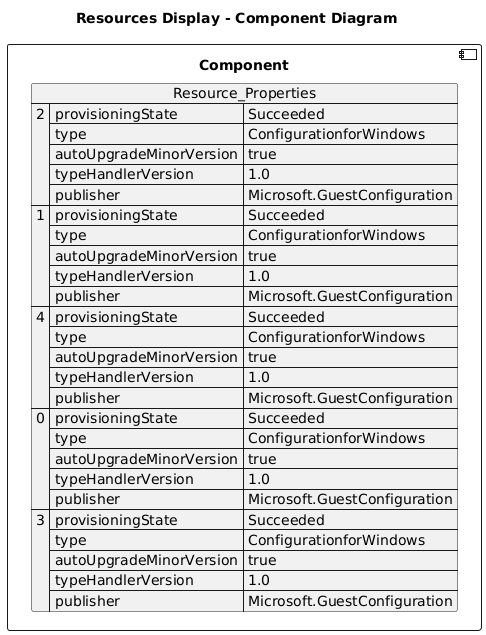

The diagram above was rendered by PlantUML. Its source (embedded in the PNG):
@startuml

title Resources Display - Component Diagram

component Component {

json  Resource_Properties {
  "2": {
    "provisioningState": "Succeeded",
    "type": "ConfigurationforWindows",
    "autoUpgradeMinorVersion": true,
    "typeHandlerVersion": "1.0",
    "publisher": "Microsoft.GuestConfiguration"
  },
  "1": {
    "provisioningState": "Succeeded",
    "type": "ConfigurationforWindows",
    "autoUpgradeMinorVersion": true,
    "typeHandlerVersion": "1.0",
    "publisher": "Microsoft.GuestConfiguration"
  },
  "4": {
    "provisioningState": "Succeeded",
    "type": "ConfigurationforWindows",
    "autoUpgradeMinorVersion": true,
    "typeHandlerVersion": "1.0",
    "publisher": "Microsoft.GuestConfiguration"
  },
  "0": {
    "provisioningState": "Succeeded",
    "type": "ConfigurationforWindows",
    "autoUpgradeMinorVersion": true,
    "typeHandlerVersion": "1.0",
    "publisher": "Microsoft.GuestConfiguration"
  },
  "3": {
    "provisioningState": "Succeeded",
    "type": "ConfigurationforWindows",
    "autoUpgradeMinorVersion": true,
    "typeHandlerVersion": "1.0",
    "publisher": "Microsoft.GuestConfiguration"
  }
}
}
@enduml